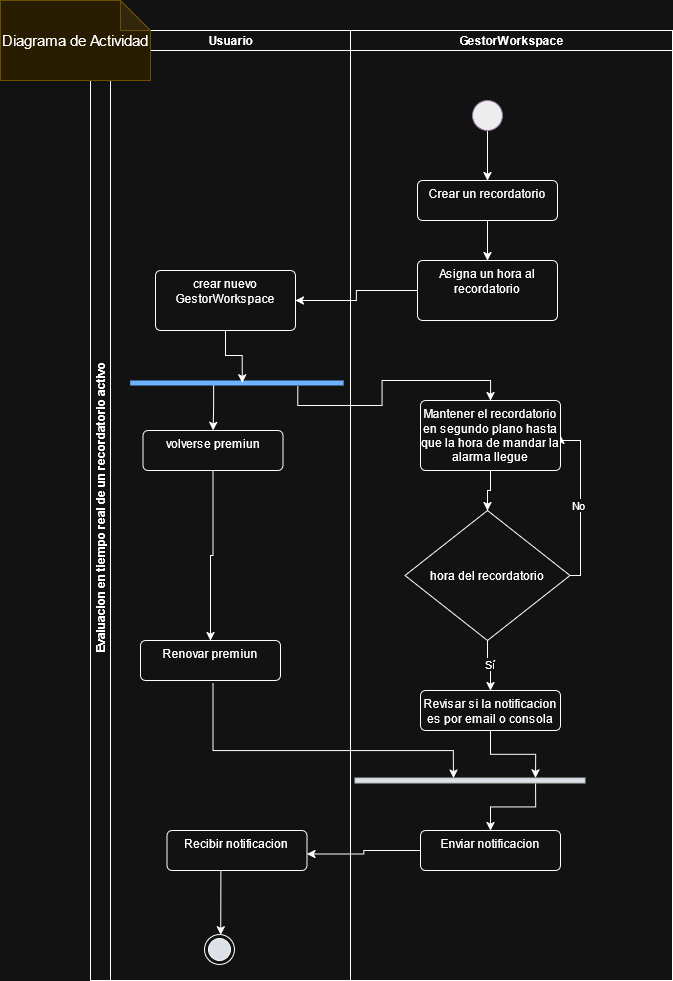

The diagram above was exported from draw.io. Its source (the exported page's mxGraphModel, read from the mxfile embedded in the PNG):
<mxGraphModel dx="1633" dy="1013" grid="1" gridSize="10" guides="1" tooltips="1" connect="1" arrows="1" fold="1" page="1" pageScale="1" pageWidth="850" pageHeight="1100" math="0" shadow="0">
  <root>
    <mxCell id="0" />
    <mxCell id="1" parent="0" />
    <mxCell id="dl17zIrM0vNJmIOpD7US-1" connectable="0" parent="1" style="group" value="" vertex="1">
      <mxGeometry height="950" width="582" x="470" y="100" as="geometry" />
    </mxCell>
    <mxCell id="dl17zIrM0vNJmIOpD7US-2" edge="1" parent="dl17zIrM0vNJmIOpD7US-1" source="dl17zIrM0vNJmIOpD7US-4" style="edgeStyle=orthogonalEdgeStyle;rounded=0;orthogonalLoop=1;jettySize=auto;html=1;exitX=1.188;exitY=0.215;exitDx=0;exitDy=0;exitPerimeter=0;" target="dl17zIrM0vNJmIOpD7US-8">
      <mxGeometry relative="1" as="geometry" />
    </mxCell>
    <mxCell id="dl17zIrM0vNJmIOpD7US-3" edge="1" parent="dl17zIrM0vNJmIOpD7US-1" source="dl17zIrM0vNJmIOpD7US-4" style="edgeStyle=orthogonalEdgeStyle;rounded=0;orthogonalLoop=1;jettySize=auto;html=1;entryX=0.5;entryY=0;entryDx=0;entryDy=0;" target="dl17zIrM0vNJmIOpD7US-26">
      <mxGeometry relative="1" as="geometry">
        <Array as="points">
          <mxPoint x="123" y="377" />
          <mxPoint x="122" y="377" />
        </Array>
      </mxGeometry>
    </mxCell>
    <mxCell id="dl17zIrM0vNJmIOpD7US-4" parent="dl17zIrM0vNJmIOpD7US-1" style="html=1;points=[];perimeter=orthogonalPerimeter;fillColor=light-dark(#000000, #6db2ff);rotation=90;fontColor=#ffffff;strokeColor=none;" value="" vertex="1">
      <mxGeometry height="213.43" width="5" x="143.89999999999998" y="245.78999999999996" as="geometry" />
    </mxCell>
    <mxCell id="dl17zIrM0vNJmIOpD7US-5" edge="1" parent="dl17zIrM0vNJmIOpD7US-1" source="dl17zIrM0vNJmIOpD7US-21" style="edgeStyle=orthogonalEdgeStyle;rounded=0;orthogonalLoop=1;jettySize=auto;html=1;" target="dl17zIrM0vNJmIOpD7US-33">
      <mxGeometry relative="1" as="geometry" />
    </mxCell>
    <mxCell id="dl17zIrM0vNJmIOpD7US-6" parent="dl17zIrM0vNJmIOpD7US-1" style="html=1;points=[];perimeter=orthogonalPerimeter;fillColor=#0C1019;rotation=90;strokeColor=#36393d;" value="" vertex="1">
      <mxGeometry height="230" width="5" x="377" y="635" as="geometry" />
    </mxCell>
    <mxCell id="dl17zIrM0vNJmIOpD7US-7" edge="1" parent="dl17zIrM0vNJmIOpD7US-1" source="dl17zIrM0vNJmIOpD7US-8" style="edgeStyle=orthogonalEdgeStyle;rounded=0;orthogonalLoop=1;jettySize=auto;html=1;exitX=0.5;exitY=1;exitDx=0;exitDy=0;entryX=0.5;entryY=0;entryDx=0;entryDy=0;" target="dl17zIrM0vNJmIOpD7US-12">
      <mxGeometry relative="1" as="geometry" />
    </mxCell>
    <mxCell id="dl17zIrM0vNJmIOpD7US-9" parent="dl17zIrM0vNJmIOpD7US-1" style="html=1;align=center;verticalAlign=top;rounded=1;absoluteArcSize=1;arcSize=10;dashed=0;whiteSpace=wrap;" value="Enviar notificacion" vertex="1">
      <mxGeometry height="40" width="140" x="330" y="800" as="geometry" />
    </mxCell>
    <mxCell id="dl17zIrM0vNJmIOpD7US-10" edge="1" parent="dl17zIrM0vNJmIOpD7US-1" source="dl17zIrM0vNJmIOpD7US-12" style="edgeStyle=orthogonalEdgeStyle;rounded=0;orthogonalLoop=1;jettySize=auto;html=1;exitX=1;exitY=0.5;exitDx=0;exitDy=0;entryX=1;entryY=0.5;entryDx=0;entryDy=0;" target="dl17zIrM0vNJmIOpD7US-8">
      <mxGeometry relative="1" as="geometry">
        <Array as="points">
          <mxPoint x="490" y="545" />
          <mxPoint x="490" y="410" />
          <mxPoint x="470" y="410" />
        </Array>
        <mxPoint x="479.33333333333326" y="440" as="targetPoint" />
      </mxGeometry>
    </mxCell>
    <mxCell id="dl17zIrM0vNJmIOpD7US-11" connectable="0" parent="dl17zIrM0vNJmIOpD7US-10" style="edgeLabel;html=1;align=center;verticalAlign=middle;resizable=0;points=[];" value="No" vertex="1">
      <mxGeometry relative="1" x="-0.0385" y="3" as="geometry">
        <mxPoint as="offset" />
      </mxGeometry>
    </mxCell>
    <mxCell id="dl17zIrM0vNJmIOpD7US-12" parent="dl17zIrM0vNJmIOpD7US-1" style="rhombus;" value="hora del recordatorio" vertex="1">
      <mxGeometry height="130" width="165" x="314.5" y="480" as="geometry" />
    </mxCell>
    <mxCell id="dl17zIrM0vNJmIOpD7US-13" parent="dl17zIrM0vNJmIOpD7US-1" style="html=1;align=center;verticalAlign=top;rounded=1;absoluteArcSize=1;arcSize=10;dashed=0;whiteSpace=wrap;" value="Revisar si la notificacion es por email o consola" vertex="1">
      <mxGeometry height="40" width="140" x="330" y="660" as="geometry" />
    </mxCell>
    <mxCell id="dl17zIrM0vNJmIOpD7US-14" edge="1" parent="dl17zIrM0vNJmIOpD7US-1" source="dl17zIrM0vNJmIOpD7US-12" style="edgeStyle=orthogonalEdgeStyle;rounded=0;orthogonalLoop=1;jettySize=auto;html=1;exitX=0.5;exitY=1;exitDx=0;exitDy=0;entryX=0.5;entryY=0;entryDx=0;entryDy=0;" target="dl17zIrM0vNJmIOpD7US-13">
      <mxGeometry relative="1" as="geometry" />
    </mxCell>
    <mxCell id="dl17zIrM0vNJmIOpD7US-15" connectable="0" parent="dl17zIrM0vNJmIOpD7US-14" style="edgeLabel;html=1;align=center;verticalAlign=middle;resizable=0;points=[];" value="Sí" vertex="1">
      <mxGeometry relative="1" x="-0.1391" y="1" as="geometry">
        <mxPoint as="offset" />
      </mxGeometry>
    </mxCell>
    <mxCell id="dl17zIrM0vNJmIOpD7US-16" edge="1" parent="dl17zIrM0vNJmIOpD7US-1" source="dl17zIrM0vNJmIOpD7US-13" style="edgeStyle=orthogonalEdgeStyle;rounded=0;orthogonalLoop=1;jettySize=auto;html=1;exitX=0.5;exitY=1;exitDx=0;exitDy=0;entryX=0;entryY=0.215;entryDx=0;entryDy=0;entryPerimeter=0;" target="dl17zIrM0vNJmIOpD7US-6">
      <mxGeometry relative="1" as="geometry" />
    </mxCell>
    <mxCell id="dl17zIrM0vNJmIOpD7US-17" edge="1" parent="dl17zIrM0vNJmIOpD7US-1" source="dl17zIrM0vNJmIOpD7US-6" style="edgeStyle=orthogonalEdgeStyle;rounded=0;orthogonalLoop=1;jettySize=auto;html=1;entryX=0.5;entryY=0;entryDx=0;entryDy=0;exitX=1.078;exitY=0.215;exitDx=0;exitDy=0;exitPerimeter=0;" target="dl17zIrM0vNJmIOpD7US-9">
      <mxGeometry relative="1" as="geometry">
        <Array as="points" />
        <mxPoint x="260" y="810" as="targetPoint" />
      </mxGeometry>
    </mxCell>
    <mxCell id="dl17zIrM0vNJmIOpD7US-18" edge="1" parent="dl17zIrM0vNJmIOpD7US-1" source="dl17zIrM0vNJmIOpD7US-30" style="edgeStyle=orthogonalEdgeStyle;rounded=0;orthogonalLoop=1;jettySize=auto;html=1;exitX=0.518;exitY=1.055;exitDx=0;exitDy=0;exitPerimeter=0;entryX=0.044;entryY=0.572;entryDx=0;entryDy=0;entryPerimeter=0;" target="dl17zIrM0vNJmIOpD7US-6">
      <mxGeometry relative="1" as="geometry">
        <Array as="points">
          <mxPoint x="125" y="720" />
          <mxPoint x="363" y="720" />
          <mxPoint x="363" y="730" />
        </Array>
      </mxGeometry>
    </mxCell>
    <mxCell id="dl17zIrM0vNJmIOpD7US-19" edge="1" parent="dl17zIrM0vNJmIOpD7US-1" source="dl17zIrM0vNJmIOpD7US-33" style="edgeStyle=orthogonalEdgeStyle;rounded=0;orthogonalLoop=1;jettySize=auto;html=1;exitX=0.5;exitY=1;exitDx=0;exitDy=0;entryX=0.451;entryY=0.475;entryDx=0;entryDy=0;entryPerimeter=0;" target="dl17zIrM0vNJmIOpD7US-4">
      <mxGeometry relative="1" as="geometry" />
    </mxCell>
    <mxCell id="dl17zIrM0vNJmIOpD7US-20" parent="dl17zIrM0vNJmIOpD7US-1" style="html=1;align=center;verticalAlign=top;rounded=1;absoluteArcSize=1;arcSize=10;dashed=0;whiteSpace=wrap;" value="Crear un recordatorio" vertex="1">
      <mxGeometry height="40" width="140" x="327" y="150" as="geometry" />
    </mxCell>
    <mxCell id="dl17zIrM0vNJmIOpD7US-21" parent="dl17zIrM0vNJmIOpD7US-1" style="html=1;align=center;verticalAlign=top;rounded=1;absoluteArcSize=1;arcSize=10;dashed=0;whiteSpace=wrap;" value="Asigna un hora al recordatorio" vertex="1">
      <mxGeometry height="60" width="140" x="327" y="230" as="geometry" />
    </mxCell>
    <mxCell id="dl17zIrM0vNJmIOpD7US-22" edge="1" parent="dl17zIrM0vNJmIOpD7US-1" source="dl17zIrM0vNJmIOpD7US-20" style="edgeStyle=orthogonalEdgeStyle;rounded=0;orthogonalLoop=1;jettySize=auto;html=1;exitX=0.5;exitY=1;exitDx=0;exitDy=0;entryX=0.5;entryY=0;entryDx=0;entryDy=0;" target="dl17zIrM0vNJmIOpD7US-21">
      <mxGeometry relative="1" as="geometry" />
    </mxCell>
    <mxCell id="dl17zIrM0vNJmIOpD7US-23" edge="1" parent="dl17zIrM0vNJmIOpD7US-1" source="dl17zIrM0vNJmIOpD7US-24" style="edgeStyle=orthogonalEdgeStyle;rounded=0;orthogonalLoop=1;jettySize=auto;html=1;" target="dl17zIrM0vNJmIOpD7US-20">
      <mxGeometry relative="1" as="geometry" />
    </mxCell>
    <mxCell id="dl17zIrM0vNJmIOpD7US-24" parent="dl17zIrM0vNJmIOpD7US-1" style="ellipse;fillColor=#000000;html=1;strokeColor=light-dark(#0f0f0f, #9577a3);" value="" vertex="1">
      <mxGeometry height="30" width="30" x="382" y="70" as="geometry" />
    </mxCell>
    <mxCell id="dl17zIrM0vNJmIOpD7US-26" parent="dl17zIrM0vNJmIOpD7US-1" style="html=1;align=center;verticalAlign=top;rounded=1;absoluteArcSize=1;arcSize=10;dashed=0;whiteSpace=wrap;" value="volverse premiun" vertex="1">
      <mxGeometry height="40" width="140" x="52.5" y="400" as="geometry" />
    </mxCell>
    <mxCell id="dl17zIrM0vNJmIOpD7US-29" edge="1" parent="dl17zIrM0vNJmIOpD7US-1" source="dl17zIrM0vNJmIOpD7US-26" style="edgeStyle=orthogonalEdgeStyle;rounded=0;orthogonalLoop=1;jettySize=auto;html=1;exitX=0.5;exitY=1;exitDx=0;exitDy=0;entryX=0.5;entryY=0;entryDx=0;entryDy=0;" target="dl17zIrM0vNJmIOpD7US-30">
      <mxGeometry relative="1" as="geometry">
        <mxPoint x="122" y="480" as="targetPoint" />
      </mxGeometry>
    </mxCell>
    <mxCell id="dl17zIrM0vNJmIOpD7US-33" parent="dl17zIrM0vNJmIOpD7US-1" style="html=1;align=center;verticalAlign=top;rounded=1;absoluteArcSize=1;arcSize=10;dashed=0;whiteSpace=wrap;" value="crear nuevo GestorWorkspace" vertex="1">
      <mxGeometry height="60" width="140" x="65" y="240" as="geometry" />
    </mxCell>
    <mxCell id="dl17zIrM0vNJmIOpD7US-34" parent="dl17zIrM0vNJmIOpD7US-1" style="swimlane;html=1;childLayout=stackLayout;resizeParent=1;resizeParentMax=0;startSize=20;horizontal=0;horizontalStack=1;whiteSpace=wrap;" value="Evaluacion en tiempo real de un recordatorio activo&amp;nbsp;" vertex="1">
      <mxGeometry height="950" width="582" as="geometry" />
    </mxCell>
    <mxCell id="dl17zIrM0vNJmIOpD7US-35" parent="dl17zIrM0vNJmIOpD7US-34" style="swimlane;html=1;startSize=20;" value="&lt;div&gt;Usuario&lt;/div&gt;" vertex="1">
      <mxGeometry height="950" width="240" x="20" as="geometry" />
    </mxCell>
    <mxCell id="dl17zIrM0vNJmIOpD7US-36" parent="dl17zIrM0vNJmIOpD7US-35" style="html=1;align=center;verticalAlign=top;rounded=1;absoluteArcSize=1;arcSize=10;dashed=0;whiteSpace=wrap;" value="Recibir notificacion" vertex="1">
      <mxGeometry height="40" width="140" x="56.39999999999998" y="800" as="geometry" />
    </mxCell>
    <mxCell id="dl17zIrM0vNJmIOpD7US-37" parent="dl17zIrM0vNJmIOpD7US-35" style="ellipse;html=1;shape=endState;fillColor=#0C1019;" value="" vertex="1">
      <mxGeometry height="30" width="30" x="93.89999999999998" y="904" as="geometry" />
    </mxCell>
    <mxCell id="dl17zIrM0vNJmIOpD7US-38" edge="1" parent="dl17zIrM0vNJmIOpD7US-35" source="dl17zIrM0vNJmIOpD7US-36" style="edgeStyle=orthogonalEdgeStyle;rounded=0;orthogonalLoop=1;jettySize=auto;html=1;exitX=0.386;exitY=1.005;exitDx=0;exitDy=0;entryX=0.546;entryY=0.014;entryDx=0;entryDy=0;entryPerimeter=0;exitPerimeter=0;" target="dl17zIrM0vNJmIOpD7US-37">
      <mxGeometry relative="1" as="geometry" />
    </mxCell>
    <mxCell id="dl17zIrM0vNJmIOpD7US-39" parent="dl17zIrM0vNJmIOpD7US-35" style="shape=note;whiteSpace=wrap;html=1;backgroundOutline=1;darkOpacity=0.05;fillColor=#fff2cc;strokeColor=#d6b656;" value="&lt;font style=&quot;font-size: 15px;&quot;&gt;Diagrama de Actividad&lt;/font&gt;" vertex="1">
      <mxGeometry height="80" width="150" x="-110" y="-30" as="geometry" />
    </mxCell>
    <mxCell id="dl17zIrM0vNJmIOpD7US-30" parent="dl17zIrM0vNJmIOpD7US-35" style="html=1;align=center;verticalAlign=top;rounded=1;absoluteArcSize=1;arcSize=10;dashed=0;whiteSpace=wrap;" value="Renovar premiun" vertex="1">
      <mxGeometry height="40" width="140" x="30" y="610" as="geometry" />
    </mxCell>
    <mxCell id="dl17zIrM0vNJmIOpD7US-40" parent="dl17zIrM0vNJmIOpD7US-34" style="swimlane;html=1;startSize=20;" value="GestorWorkspace" vertex="1">
      <mxGeometry height="950" width="322" x="260" as="geometry" />
    </mxCell>
    <mxCell id="dl17zIrM0vNJmIOpD7US-8" parent="dl17zIrM0vNJmIOpD7US-40" style="html=1;align=center;verticalAlign=top;rounded=1;absoluteArcSize=1;arcSize=10;dashed=0;whiteSpace=wrap;" value="Mantener el recordatorio en segundo plano hasta que la hora de mandar la alarma llegue" vertex="1">
      <mxGeometry height="70" width="140" x="70" y="370" as="geometry" />
    </mxCell>
    <mxCell id="dl17zIrM0vNJmIOpD7US-42" edge="1" parent="dl17zIrM0vNJmIOpD7US-1" source="dl17zIrM0vNJmIOpD7US-9" style="edgeStyle=orthogonalEdgeStyle;rounded=0;orthogonalLoop=1;jettySize=auto;html=1;entryX=0.999;entryY=0.587;entryDx=0;entryDy=0;entryPerimeter=0;" target="dl17zIrM0vNJmIOpD7US-36">
      <mxGeometry relative="1" as="geometry">
        <mxPoint x="220" y="824" as="targetPoint" />
      </mxGeometry>
    </mxCell>
  </root>
</mxGraphModel>